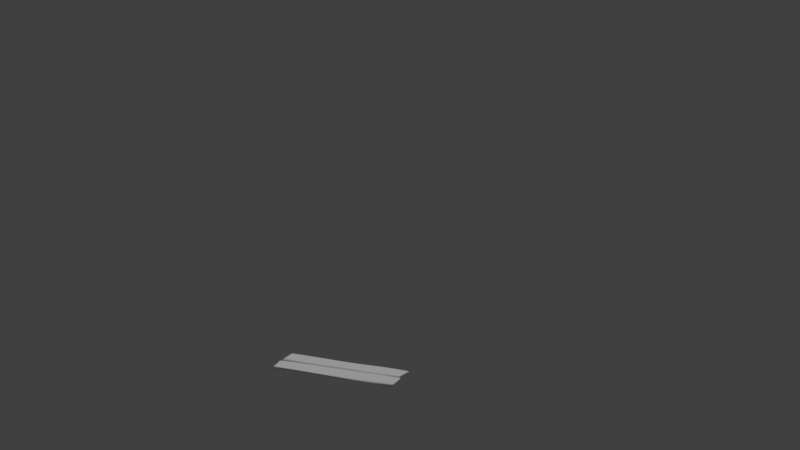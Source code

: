 # Source: Planks.blend  (saved by Blender 2.79.0; exported with 4.5.12 LTS)
import bpy
from mathutils import Matrix  # noqa: F401  (used for matrix-valued properties, if any)

bpy.ops.wm.read_factory_settings(use_empty=True)
scene = bpy.context.scene
scene.name = 'Scene'

# ---- collections
col_collection_1 = bpy.data.collections.new('Collection 1'); scene.collection.children.link(col_collection_1)

# ---- materials (node trees are filled in below, after node groups)
mat_material = bpy.data.materials.new('Material')
mat_material.alpha_threshold = 0.0
mat_material.use_transparent_shadow = False
mat_material.roughness = 0.5
mat_material.line_color = (0.0, 0.0, 0.0, 1.0)

# ---- material node trees

# ---- world
world_world = bpy.data.worlds.new('World'); scene.world = world_world
world_world.color = (0.05088, 0.05088, 0.05088)
world_world.use_sun_shadow = False
world_world.sun_shadow_jitter_overblur = 0.0
world_world.cycles.sampling_method = 'MANUAL'

# ---- cameras
cam_camera = bpy.data.cameras.new('Camera')
cam_camera.clip_end = 100.0
cam_camera.lens = 35.0
cam_camera.sensor_width = 32.0
cam_camera.sensor_height = 18.0
cam_camera.ortho_scale = 7.314
cam_camera.dof.focus_distance = 0.0
cam_camera.dof.aperture_fstop = 128.0

# ---- lights
light_sun = bpy.data.lights.new('Sun', 'SUN')
light_sun.transmission_factor = 0.0
light_sun.angle = 0.1993
light_sun.energy = 1.0
light_sun.shadow_buffer_clip_start = 0.5
light_sun.shadow_soft_size = 0.1
light_sun.shadow_cascade_max_distance = 1000.0

# ---- meshes
me_cube = bpy.data.meshes.new('Cube')
me_cube.from_pydata([(3.694, -0.9581, -0.09459), (3.681, -1.981, -0.1019), (-3.334, -1.955, -0.07858), (-3.587, -1.057, -0.07858), (3.77, -0.8926, 0.06834), (3.77, -2.017, 0.09836), (-3.349, -2.006, 0.08173), (-3.493, -0.968, 0.08173), (3.734, 0.2549, -0.07936), (3.59, -0.7828, -0.07936), (-3.53, -0.7937, -0.09599), (-3.53, 0.3303, -0.06597), (3.828, 0.1657, 0.08095), (3.575, -0.7324, 0.08095), (-3.44, -0.7583, 0.1043), (-3.453, 0.2647, 0.09696), (-1.99, 0.4061, -0.07936), (-1.809, -0.8409, -0.07936), (-1.692, 0.246, 0.09363), (-1.587, -0.7635, 0.06645), (0.2308, 0.2953, -0.07936), (0.2308, -0.8409, -0.07936), (0.4973, 0.1851, 0.05833), (0.2539, -0.7298, 0.09546), (2.311, 0.2953, -0.07936), (2.311, -0.8409, -0.07936), (2.311, 0.2953, 0.08095), (2.155, -0.8189, 0.06251), (2.231, -0.8687, 0.09052), (2.05, -2.064, 0.09343), (1.933, -0.9768, -0.09126), (1.828, -2.141, -0.06408), (0.01007, -0.9276, 0.06999), (0.01007, -2.064, 0.06115), (-0.2564, -1.038, -0.05596), (-0.01303, -1.953, -0.09309), (-2.071, -0.9276, 0.08722), (-2.071, -2.064, 0.09288), (-2.071, -0.9276, -0.07858), (-1.914, -1.885, -0.06014), (-3.342, 0.3395, -0.0676), (-3.32, -0.7995, -0.09396), (-3.239, 0.2625, 0.09655), (-3.214, -0.7589, 0.09969), (3.598, 0.2587, -0.07936), (3.468, -0.7883, -0.07936), (3.683, 0.1781, 0.08095), (3.439, -0.7406, 0.0792), (3.712, 0.09769, -0.07936), (-3.53, 0.16, -0.07052), (3.789, 0.02966, 0.08095), (-3.451, 0.1098, 0.09807), (-1.676, 0.0931, 0.08951), (-1.963, 0.2172, -0.07936), (0.2308, 0.1232, -0.07936), (0.4604, 0.04649, 0.06396), (2.288, 0.1265, 0.07816), (2.311, 0.1232, -0.07936), (-3.235, 0.1077, 0.09703), (-3.339, 0.1669, -0.07159), (3.578, 0.1001, -0.07936), (3.646, 0.03889, 0.08069), (3.602, -0.6995, -0.07936), (3.595, -0.6603, 0.08095), (-1.595, -0.6825, 0.06863), (0.2734, -0.6564, 0.09248), (2.168, -0.7295, 0.06399), (-3.216, -0.6769, 0.09944), (3.459, -0.6669, 0.07934), (-3.53, -0.7035, -0.09358), (-3.441, -0.6762, 0.1037), (-1.824, -0.7408, -0.07936), (0.2308, -0.7497, -0.07936), (2.311, -0.7497, -0.07936), (-3.322, -0.708, -0.09185), (3.479, -0.7043, -0.07936), (-3.321, -0.9631, 0.08239), (-3.195, -2.013, 0.08307), (-3.404, -1.042, -0.07858), (-3.162, -1.947, -0.07636), (3.693, -1.063, -0.09534), (-3.561, -1.149, -0.07858), (3.77, -1.008, 0.07141), (-3.478, -1.074, 0.08173), (1.922, -1.096, -0.08848), (2.213, -0.9911, 0.09082), (0.01007, -1.044, 0.06908), (-0.2315, -1.131, -0.05977), (-2.055, -1.026, -0.07669), (-2.071, -1.044, 0.0878), (-3.308, -1.071, 0.08246), (-3.379, -1.134, -0.07835), (-3.36, -1.864, -0.07858), (-3.364, -1.9, 0.08173), (1.839, -2.022, -0.06685), (-0.03787, -1.859, -0.0893), (-1.93, -1.788, -0.06203), (-3.187, -1.854, -0.07658), (3.682, -1.877, -0.1012), (3.77, -1.902, 0.0953), (2.069, -1.942, 0.09313), (0.01007, -1.948, 0.06205), (-2.071, -1.948, 0.0923), (-3.208, -1.906, 0.083), (3.455, -2.001, -0.09732), (3.48, -0.9604, -0.09418), (3.561, -2.022, 0.09776), (3.583, -0.8897, 0.07104), (3.477, -1.067, -0.09451), (3.581, -1.006, 0.07378), (3.458, -1.894, -0.097), (3.563, -1.907, 0.09503)], [], [(82, 80, 0, 4), (111, 106, 5, 99), (105, 107, 4, 0), (93, 92, 2, 6), (110, 98, 1, 104), (106, 104, 1, 5), (74, 41, 10, 69), (67, 70, 14, 43), (62, 63, 13, 9), (41, 43, 14, 10), (49, 51, 15, 11), (42, 40, 11, 15), (22, 20, 16, 18), (21, 23, 19, 17), (65, 64, 19, 23), (72, 21, 17, 71), (73, 25, 21, 72), (66, 65, 23, 27), (25, 27, 23, 21), (26, 24, 20, 22), (46, 44, 24, 26), (45, 47, 27, 25), (68, 66, 27, 47), (75, 45, 25, 73), (34, 32, 28, 30), (33, 35, 31, 29), (95, 94, 31, 35), (101, 33, 29, 100), (102, 37, 33, 101), (96, 95, 35, 39), (37, 39, 35, 33), (38, 36, 32, 34), (78, 76, 36, 38), (77, 79, 39, 37), (97, 96, 39, 79), (103, 77, 37, 102), (18, 16, 40, 42), (17, 19, 43, 41), (64, 67, 43, 19), (71, 17, 41, 74), (62, 9, 45, 75), (63, 68, 47, 13), (9, 13, 47, 45), (12, 8, 44, 46), (12, 46, 61, 50), (8, 48, 60, 44), (16, 53, 59, 40), (18, 42, 58, 52), (44, 60, 57, 24), (46, 26, 56, 61), (26, 22, 55, 56), (24, 57, 54, 20), (20, 54, 53, 16), (22, 18, 52, 55), (69, 70, 51, 49), (8, 12, 50, 48), (42, 15, 51, 58), (40, 59, 49, 11), (10, 14, 70, 69), (50, 61, 68, 63), (48, 62, 75, 60), (53, 71, 74, 59), (52, 58, 67, 64), (60, 75, 73, 57), (61, 56, 66, 68), (56, 55, 65, 66), (57, 73, 72, 54), (54, 72, 71, 53), (55, 52, 64, 65), (48, 50, 63, 62), (58, 51, 70, 67), (59, 74, 69, 49), (93, 6, 77, 103), (92, 97, 79, 2), (6, 2, 79, 77), (3, 7, 76, 78), (3, 78, 91, 81), (7, 83, 90, 76), (76, 90, 89, 36), (78, 38, 88, 91), (38, 34, 87, 88), (36, 89, 86, 32), (32, 86, 85, 28), (34, 30, 84, 87), (105, 0, 80, 108), (7, 3, 81, 83), (107, 109, 82, 4), (99, 98, 80, 82), (5, 1, 98, 99), (81, 91, 97, 92), (83, 93, 103, 90), (90, 103, 102, 89), (91, 88, 96, 97), (88, 87, 95, 96), (89, 102, 101, 86), (86, 101, 100, 85), (87, 84, 94, 95), (108, 80, 98, 110), (83, 81, 92, 93), (109, 111, 99, 82), (85, 100, 111, 109), (84, 108, 110, 94), (28, 85, 109, 107), (30, 105, 108, 84), (29, 31, 104, 106), (94, 110, 104, 31), (30, 28, 107, 105), (100, 29, 106, 111)])
me_cube.polygons.foreach_set('use_smooth', [True] * 108)
me_cube.materials.append(mat_material)
me_cube.use_remesh_preserve_volume = False
me_cube.use_remesh_preserve_attributes = False
me_cube.use_mirror_vertex_groups = False
me_cube.update()

# ---- objects
ob_sun = bpy.data.objects.new('Sun', light_sun)
ob_camera = bpy.data.objects.new('Camera', cam_camera)
ob_cube = bpy.data.objects.new('Cube', me_cube)

# ---- transforms, parenting, visibility, modifiers, constraints
ob_sun.location = (0.0, 0.0, 9.155)
ob_sun.hide_viewport = True
ob_sun.lineart.crease_threshold = 0.0
ob_camera.location = (20.25, -40.17, 16.7)
ob_camera.rotation_euler = (1.379, -1.752e-06, 0.3911)
ob_camera.lock_rotations_4d = False
ob_camera.empty_display_type = 'ARROWS'
ob_camera.color = (0.0, 0.0, 0.0, 0.0)
ob_camera.display_type = 'WIRE'
ob_camera.lineart.crease_threshold = 0.0
ob_cube.location = (0.0, 0.9559, 0.03994)
ob_cube.lock_rotations_4d = False
ob_cube.empty_display_type = 'ARROWS'
ob_cube.lineart.crease_threshold = 0.0
_m = ob_cube.modifiers.new('Subsurf', 'SUBSURF')
_m.uv_smooth = 'PRESERVE_CORNERS'
_m.quality = 2
_m.levels = 2
_m.show_only_control_edges = False

# ---- collection membership
col_collection_1.objects.link(ob_sun)
col_collection_1.objects.link(ob_camera)
col_collection_1.objects.link(ob_cube)

# ---- scene / render settings (as saved in the file)
scene.camera = ob_camera
scene.frame_start = 1; scene.frame_end = 450; scene.frame_set(1)
scene.render.engine = 'BLENDER_EEVEE_NEXT'
scene.render.image_settings.file_format = 'FFMPEG'
scene.render.fps = 30
scene.render.dither_intensity = 0.0
scene.cycles.use_denoising = False
scene.cycles.samples = 128
scene.cycles.sampling_pattern = 'TABULATED_SOBOL'
scene.cycles.use_adaptive_sampling = False
scene.cycles.use_light_tree = False
scene.cycles.blur_glossy = 0.0
scene.cycles.sample_clamp_indirect = 0.0
scene.view_settings.view_transform = 'Standard'
bpy.context.view_layer.update()
